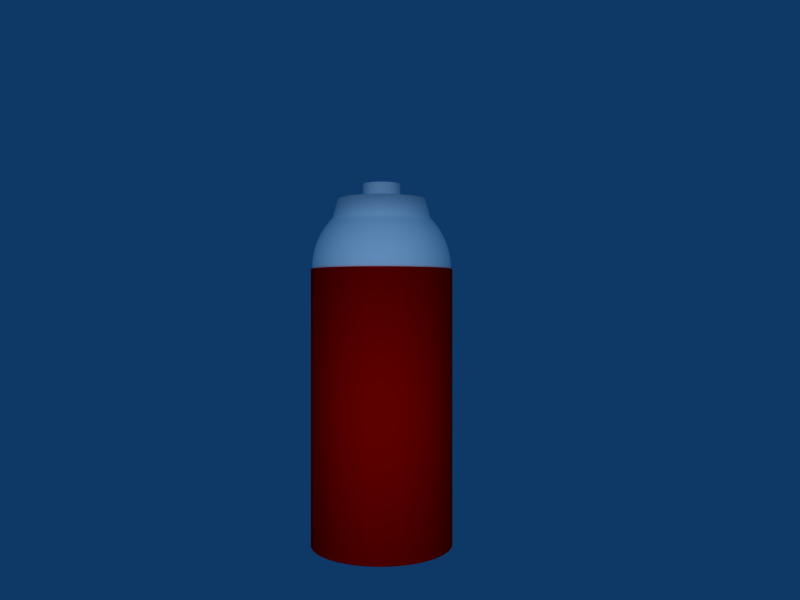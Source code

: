 # Source: spraycan.blend  (saved by Blender 2.42.0; exported with 4.5.12 LTS)
import bpy
from mathutils import Matrix  # noqa: F401  (used for matrix-valued properties, if any)

bpy.ops.wm.read_factory_settings(use_empty=True)
scene = bpy.context.scene
scene.name = 'Scene'

# ---- collections
col_collection_1 = bpy.data.collections.new('Collection 1'); scene.collection.children.link(col_collection_1)

# ---- materials (node trees are filled in below, after node groups)
mat_material_001 = bpy.data.materials.new('Material.001')
mat_material_001.alpha_threshold = 0.0
mat_material_001.preview_render_type = 'FLAT'
mat_material_001.diffuse_color = (1.0, 1.0, 1.0, 1.0)
mat_material_001.roughness = 0.5
mat_material_001.line_color = (0.0, 0.0, 0.0, 1.0)
mat_material_002 = bpy.data.materials.new('Material.002')
mat_material_002.alpha_threshold = 0.0
mat_material_002.preview_render_type = 'FLAT'
mat_material_002.diffuse_color = (1.0, 1.0, 1.0, 1.0)
mat_material_002.roughness = 0.5
mat_material_002.specular_intensity = 0.7889
mat_material_002.line_color = (0.0, 0.0, 0.0, 1.0)
mat_material_003 = bpy.data.materials.new('Material.003')
mat_material_003.alpha_threshold = 0.0
mat_material_003.preview_render_type = 'FLAT'
mat_material_003.diffuse_color = (0.9958, 0.0, 0.0, 1.0)
mat_material_003.roughness = 0.5
mat_material_003.line_color = (0.0, 0.0, 0.0, 1.0)

# ---- material node trees

# ---- world
world_world = bpy.data.worlds.new('World'); scene.world = world_world
world_world.color = (0.05656, 0.2208, 0.4)
world_world.use_sun_shadow = False
world_world.sun_shadow_jitter_overblur = 0.0
world_world.cycles.sampling_method = 'MANUAL'
world_world.cycles.sample_map_resolution = 256

# ---- cameras
cam_camera = bpy.data.cameras.new('Camera')
cam_camera.passepartout_alpha = 0.2
cam_camera.clip_end = 100.0
cam_camera.lens = 35.0
cam_camera.ortho_scale = 7.314
cam_camera.show_passepartout = False
cam_camera.show_safe_areas = True
cam_camera.dof.focus_distance = 0.0
cam_camera.dof.aperture_fstop = 128.0

# ---- lights
light_lamp = bpy.data.lights.new('Lamp', 'SUN')
light_lamp.transmission_factor = 0.0
light_lamp.angle = 1.571
light_lamp.energy = 1.0
light_lamp.shadow_buffer_clip_start = 0.5
light_lamp.shadow_soft_size = 1.0
light_lamp.shadow_cascade_max_distance = 1000.0
light_lamp.cycles.use_multiple_importance_sampling = False

# ---- meshes
me_cylinder_001 = bpy.data.meshes.new('Cylinder.001')
me_cylinder_001.from_pydata([(0.1882, 0.1882, -0.2661), (0.2213, 0.1479, -0.2661), (0.2459, 0.1018, -0.2661), (0.261, 0.05192, -0.2661), (0.2661, -4.133e-07, -0.2661), (0.261, -0.05192, -0.2661), (0.2459, -0.1018, -0.2661), (0.2213, -0.1479, -0.2661), (0.1882, -0.1882, -0.2661), (0.1479, -0.2213, -0.2661), (0.1018, -0.2459, -0.2661), (0.05192, -0.261, -0.2661), (-4.592e-07, -0.2661, -0.2661), (-0.05192, -0.261, -0.2661), (-0.1018, -0.2459, -0.2661), (-0.1479, -0.2213, -0.2661), (-0.1882, -0.1882, -0.2661), (-0.2213, -0.1479, -0.2661), (-0.2459, -0.1018, -0.2661), (-0.261, -0.05192, -0.2661), (-0.2661, -1.764e-07, -0.2661), (-0.261, 0.05192, -0.2661), (-0.2459, 0.1018, -0.2661), (-0.2213, 0.1479, -0.2661), (-0.1882, 0.1882, -0.2661), (-0.1479, 0.2213, -0.2661), (-0.1018, 0.2459, -0.2661), (-0.05192, 0.261, -0.2661), (5.479e-08, 0.2661, -0.2661), (0.05192, 0.261, -0.2661), (0.1018, 0.2459, -0.2661), (0.1479, 0.2213, -0.2661), (0.1882, 0.1882, 0.2661), (0.2213, 0.1479, 0.2661), (0.2459, 0.1018, 0.2661), (0.261, 0.05192, 0.2661), (0.2661, -1.031e-06, 0.2661), (0.261, -0.05192, 0.2661), (0.2459, -0.1018, 0.2661), (0.2213, -0.1479, 0.2661), (0.1882, -0.1882, 0.2661), (0.1479, -0.2213, 0.2661), (0.1018, -0.2459, 0.2661), (0.05192, -0.261, 0.2661), (-1.25e-07, -0.2661, 0.2661), (-0.05192, -0.261, 0.2661), (-0.1018, -0.2459, 0.2661), (-0.1479, -0.2213, 0.2661), (-0.1882, -0.1882, 0.2661), (-0.2213, -0.1479, 0.2661), (-0.2459, -0.1018, 0.2661), (-0.261, -0.05192, 0.2661), (-0.2661, -1.526e-06, 0.2661), (-0.261, 0.05192, 0.2661), (-0.2459, 0.1018, 0.2661), (-0.2213, 0.1479, 0.2661), (-0.1882, 0.1882, 0.2661), (-0.1479, 0.2213, 0.2661), (-0.1019, 0.2459, 0.2661), (-0.05192, 0.261, 0.2661), (-2.31e-06, 0.2661, 0.2661), (0.05192, 0.261, 0.2661), (0.1018, 0.2459, 0.2661), (0.1479, 0.2213, 0.2661), (-3.725e-07, -4.334e-07, -0.2661), (-3.725e-07, -4.334e-07, 0.2661)], [], [(64, 0, 1), (65, 33, 32), (64, 1, 2), (65, 34, 33), (64, 2, 3), (65, 35, 34), (64, 3, 4), (65, 36, 35), (64, 4, 5), (65, 37, 36), (64, 5, 6), (65, 38, 37), (64, 6, 7), (65, 39, 38), (64, 7, 8), (65, 40, 39), (64, 8, 9), (65, 41, 40), (64, 9, 10), (65, 42, 41), (64, 10, 11), (65, 43, 42), (64, 11, 12), (65, 44, 43), (64, 12, 13), (65, 45, 44), (64, 13, 14), (65, 46, 45), (64, 14, 15), (65, 47, 46), (64, 15, 16), (65, 48, 47), (64, 16, 17), (65, 49, 48), (64, 17, 18), (65, 50, 49), (64, 18, 19), (65, 51, 50), (64, 19, 20), (65, 52, 51), (64, 20, 21), (65, 53, 52), (64, 21, 22), (65, 54, 53), (64, 22, 23), (65, 55, 54), (64, 23, 24), (65, 56, 55), (64, 24, 25), (65, 57, 56), (64, 25, 26), (65, 58, 57), (64, 26, 27), (65, 59, 58), (64, 27, 28), (65, 60, 59), (64, 28, 29), (65, 61, 60), (64, 29, 30), (65, 62, 61), (64, 30, 31), (65, 63, 62), (31, 0, 64), (65, 32, 63), (0, 32, 33, 1), (1, 33, 34, 2), (2, 34, 35, 3), (3, 35, 36, 4), (4, 36, 37, 5), (5, 37, 38, 6), (6, 38, 39, 7), (7, 39, 40, 8), (8, 40, 41, 9), (9, 41, 42, 10), (10, 42, 43, 11), (11, 43, 44, 12), (12, 44, 45, 13), (13, 45, 46, 14), (14, 46, 47, 15), (15, 47, 48, 16), (16, 48, 49, 17), (17, 49, 50, 18), (18, 50, 51, 19), (19, 51, 52, 20), (20, 52, 53, 21), (21, 53, 54, 22), (22, 54, 55, 23), (23, 55, 56, 24), (24, 56, 57, 25), (25, 57, 58, 26), (26, 58, 59, 27), (27, 59, 60, 28), (28, 60, 61, 29), (29, 61, 62, 30), (30, 62, 63, 31), (32, 0, 31, 63)])
me_cylinder_001.polygons.foreach_set('use_smooth', [True] * 96)
me_cylinder_001.materials.append(mat_material_001)
me_cylinder_001.use_remesh_preserve_volume = False
me_cylinder_001.use_remesh_preserve_attributes = False
me_cylinder_001.use_mirror_vertex_groups = False
me_cylinder_001.update()
me_sphere = bpy.data.meshes.new('Sphere')
me_sphere.from_pydata([(3.872e-10, -3.879e-08, 0.839), (0.0944, 0.01878, -0.9773), (0.1879, 0.03738, -0.9631), (0.2796, 0.05561, -0.9397), (0.3686, 0.07331, -0.9073), (0.454, 0.09031, -0.8661), (0.5351, 0.1064, -0.8165), (0.611, 0.1215, -0.7591), (0.681, 0.1355, -0.6944), (0.7445, 0.1481, -0.623), (0.8008, 0.1593, -0.5456), (0.8494, 0.169, -0.4629), (0.8898, 0.177, -0.3758), (0.9217, 0.1833, -0.2851), (0.9446, 0.1879, -0.1916), (0.9585, 0.1907, -0.09625), (0.9631, 0.1916, -1.116e-07), (0.9585, 0.1907, 0.09625), (0.9446, 0.1879, 0.1916), (0.9217, 0.1833, 0.2851), (0.8898, 0.177, 0.3758), (0.8494, 0.169, 0.4629), (0.8008, 0.1593, 0.5456), (0.7445, 0.1481, 0.623), (0.681, 0.1355, 0.6944), (0.611, 0.1215, 0.9636), (0.5351, 0.1064, 0.9315), (0.454, 0.09031, 0.9038), (0.3686, 0.07331, 0.8808), (0.2796, 0.05561, 0.8626), (0.1879, 0.03738, 0.8496), (0.0944, 0.01878, 0.8417), (0.08893, 0.03683, 0.8417), (0.177, 0.07331, 0.8496), (0.2634, 0.1091, 0.8626), (0.3472, 0.1438, 0.8808), (0.4277, 0.1772, 0.9038), (0.504, 0.2088, 0.9315), (0.5756, 0.2384, 0.9636), (0.6415, 0.2657, 0.6944), (0.7013, 0.2905, 0.623), (0.7544, 0.3125, 0.5456), (0.8001, 0.3314, 0.4629), (0.8382, 0.3472, 0.3758), (0.8682, 0.3596, 0.2851), (0.8898, 0.3686, 0.1916), (0.9029, 0.374, 0.09625), (0.9073, 0.3758, -1.04e-07), (0.9029, 0.374, -0.09625), (0.8898, 0.3686, -0.1916), (0.8682, 0.3596, -0.2851), (0.8382, 0.3472, -0.3758), (0.8001, 0.3314, -0.4629), (0.7544, 0.3125, -0.5456), (0.7013, 0.2905, -0.623), (0.6415, 0.2657, -0.6944), (0.5756, 0.2384, -0.7591), (0.504, 0.2088, -0.8165), (0.4277, 0.1772, -0.8661), (0.3472, 0.1438, -0.9073), (0.2634, 0.1091, -0.9397), (0.177, 0.07331, -0.9631), (0.08893, 0.03683, -0.9773), (0.08003, 0.05348, -0.9773), (0.1593, 0.1064, -0.9631), (0.237, 0.1584, -0.9397), (0.3125, 0.2088, -0.9073), (0.3849, 0.2572, -0.8661), (0.4536, 0.3031, -0.8165), (0.518, 0.3461, -0.7591), (0.5774, 0.3858, -0.6944), (0.6312, 0.4217, -0.623), (0.6789, 0.4536, -0.5456), (0.7201, 0.4812, -0.4629), (0.7544, 0.504, -0.3758), (0.7814, 0.5221, -0.2851), (0.8008, 0.5351, -0.1916), (0.8126, 0.5429, -0.09625), (0.8165, 0.5456, -9.704e-08), (0.8126, 0.5429, 0.09625), (0.8008, 0.5351, 0.1916), (0.7814, 0.5221, 0.2851), (0.7544, 0.504, 0.3758), (0.7201, 0.4812, 0.4629), (0.6789, 0.4536, 0.5456), (0.6312, 0.4217, 0.623), (0.5774, 0.3858, 0.6944), (0.518, 0.3461, 0.9636), (0.4536, 0.3031, 0.9315), (0.3849, 0.2572, 0.9038), (0.3125, 0.2088, 0.8808), (0.237, 0.1584, 0.8626), (0.1593, 0.1064, 0.8496), (0.08003, 0.05348, 0.8417), (0.06806, 0.06806, 0.8417), (0.1355, 0.1355, 0.8496), (0.2016, 0.2016, 0.8626), (0.2657, 0.2657, 0.8808), (0.3273, 0.3273, 0.9038), (0.3858, 0.3858, 0.9315), (0.4405, 0.4405, 0.9636), (0.491, 0.491, 0.6944), (0.5368, 0.5368, 0.623), (0.5774, 0.5774, 0.5456), (0.6124, 0.6124, 0.4629), (0.6415, 0.6415, 0.3758), (0.6645, 0.6645, 0.2851), (0.681, 0.681, 0.1916), (0.691, 0.691, 0.09625), (0.6944, 0.6944, -9.09e-08), (0.691, 0.691, -0.09625), (0.681, 0.681, -0.1916), (0.6645, 0.6645, -0.2851), (0.6415, 0.6415, -0.3758), (0.6124, 0.6124, -0.4629), (0.5774, 0.5774, -0.5456), (0.5368, 0.5368, -0.623), (0.491, 0.491, -0.6944), (0.4405, 0.4405, -0.7591), (0.3858, 0.3858, -0.8165), (0.3273, 0.3273, -0.8661), (0.2657, 0.2657, -0.9073), (0.2016, 0.2016, -0.9397), (0.1355, 0.1355, -0.9631), (0.06806, 0.06806, -0.9773), (-5.57e-07, -5.151e-07, -0.982), (0.05348, 0.08003, -0.9773), (0.1064, 0.1593, -0.9631), (0.1584, 0.237, -0.9397), (0.2088, 0.3125, -0.9073), (0.2572, 0.3849, -0.8661), (0.3031, 0.4536, -0.8165), (0.3461, 0.518, -0.7591), (0.3858, 0.5774, -0.6944), (0.4217, 0.6312, -0.623), (0.4536, 0.6789, -0.5456), (0.4812, 0.7201, -0.4629), (0.504, 0.7544, -0.3758), (0.5221, 0.7814, -0.2851), (0.5351, 0.8008, -0.1916), (0.5429, 0.8126, -0.09625), (0.5456, 0.8165, -8.586e-08), (0.5429, 0.8126, 0.09625), (0.5351, 0.8008, 0.1916), (0.5221, 0.7814, 0.2851), (0.504, 0.7544, 0.3758), (0.4812, 0.7201, 0.4629), (0.4536, 0.6789, 0.5456), (0.4217, 0.6312, 0.623), (0.3858, 0.5774, 0.6944), (0.3461, 0.518, 0.9636), (0.3031, 0.4536, 0.9315), (0.2572, 0.3849, 0.9038), (0.2088, 0.3125, 0.8808), (0.1584, 0.237, 0.8626), (0.1064, 0.1593, 0.8496), (0.05348, 0.08003, 0.8417), (0.03683, 0.08893, 0.8417), (0.07331, 0.177, 0.8496), (0.1091, 0.2634, 0.8626), (0.1438, 0.3472, 0.8808), (0.1772, 0.4277, 0.9038), (0.2088, 0.504, 0.9315), (0.2384, 0.5756, 0.9636), (0.2657, 0.6415, 0.6944), (0.2905, 0.7013, 0.623), (0.3125, 0.7544, 0.5456), (0.3314, 0.8001, 0.4629), (0.3472, 0.8382, 0.3758), (0.3596, 0.8682, 0.2851), (0.3686, 0.8898, 0.1916), (0.374, 0.9029, 0.09625), (0.3758, 0.9073, -8.211e-08), (0.374, 0.9029, -0.09625), (0.3686, 0.8898, -0.1916), (0.3596, 0.8682, -0.2851), (0.3472, 0.8382, -0.3758), (0.3314, 0.8001, -0.4629), (0.3125, 0.7544, -0.5456), (0.2905, 0.7013, -0.623), (0.2657, 0.6415, -0.6944), (0.2384, 0.5756, -0.7591), (0.2088, 0.504, -0.8165), (0.1772, 0.4277, -0.8661), (0.1438, 0.3472, -0.9073), (0.1091, 0.2634, -0.9397), (0.07331, 0.177, -0.9631), (0.03683, 0.08893, -0.9773), (0.01878, 0.0944, -0.9773), (0.03738, 0.1879, -0.9631), (0.05561, 0.2796, -0.9397), (0.07331, 0.3686, -0.9073), (0.09031, 0.454, -0.8661), (0.1064, 0.5351, -0.8165), (0.1215, 0.611, -0.7591), (0.1355, 0.681, -0.6944), (0.1481, 0.7445, -0.623), (0.1593, 0.8008, -0.5456), (0.169, 0.8494, -0.4629), (0.177, 0.8898, -0.3758), (0.1833, 0.9217, -0.2851), (0.1879, 0.9446, -0.1916), (0.1907, 0.9585, -0.09625), (0.1916, 0.9631, -7.98e-08), (0.1907, 0.9585, 0.09625), (0.1879, 0.9446, 0.1916), (0.1833, 0.9217, 0.2851), (0.177, 0.8898, 0.3758), (0.169, 0.8494, 0.4629), (0.1593, 0.8008, 0.5456), (0.1481, 0.7445, 0.623), (0.1355, 0.681, 0.6944), (0.1215, 0.611, 0.9636), (0.1064, 0.5351, 0.9315), (0.09031, 0.454, 0.9038), (0.07331, 0.3686, 0.8808), (0.05561, 0.2796, 0.8626), (0.03738, 0.1879, 0.8496), (0.01878, 0.0944, 0.8417), (-7.398e-09, 0.09625, 0.8417), (-2.057e-08, 0.1916, 0.8496), (-1.791e-09, 0.2851, 0.8626), (-2.432e-08, 0.3758, 0.8808), (-1.14e-08, 0.4629, 0.9038), (-3.704e-08, 0.5456, 0.9315), (-4.156e-08, 0.623, 0.9636), (-5.543e-08, 0.6944, 0.6944), (-7.51e-08, 0.7591, 0.623), (6.615e-09, 0.8165, 0.5456), (-5.544e-08, 0.8661, 0.4629), (-8.624e-08, 0.9073, 0.3758), (-8.446e-08, 0.9397, 0.2851), (-4.457e-08, 0.9631, 0.1916), (-1.343e-09, 0.9773, 0.09625), (-2.57e-08, 0.982, -7.903e-08), (-1.343e-09, 0.9773, -0.09625), (-9.056e-08, 0.9631, -0.1916), (-5.02e-08, 0.9397, -0.2851), (-5.198e-08, 0.9073, -0.3758), (-4.696e-08, 0.8661, -0.4629), (-8.536e-08, 0.8165, -0.5456), (-1.041e-07, 0.7591, -0.623), (-5.019e-08, 0.6944, -0.6944), (-4.056e-08, 0.623, -0.7591), (-3.897e-08, 0.5456, -0.8165), (-2.915e-08, 0.4629, -0.8661), (-3.93e-08, 0.3758, -0.9073), (-1.823e-08, 0.2851, -0.9397), (-8.385e-09, 0.1916, -0.9631), (-1.002e-09, 0.09625, -0.9773), (-0.01878, 0.0944, -0.9773), (-0.03738, 0.1879, -0.9631), (-0.05561, 0.2796, -0.9397), (-0.07331, 0.3686, -0.9073), (-0.09031, 0.454, -0.8661), (-0.1064, 0.5351, -0.8165), (-0.1215, 0.611, -0.7591), (-0.1355, 0.681, -0.6944), (-0.1481, 0.7445, -0.623), (-0.1593, 0.8008, -0.5456), (-0.169, 0.8494, -0.4629), (-0.177, 0.8898, -0.3758), (-0.1833, 0.9217, -0.2851), (-0.1879, 0.9446, -0.1916), (-0.1907, 0.9585, -0.09625), (-0.1916, 0.9631, -7.98e-08), (-0.1907, 0.9585, 0.09625), (-0.1879, 0.9446, 0.1916), (-0.1833, 0.9217, 0.2851), (-0.177, 0.8898, 0.3758), (-0.169, 0.8494, 0.4629), (-0.1593, 0.8008, 0.5456), (-0.1481, 0.7445, 0.623), (-0.1355, 0.681, 0.6944), (-0.1215, 0.611, 0.9636), (-0.1064, 0.5351, 0.9315), (-0.09031, 0.454, 0.9038), (-0.07331, 0.3686, 0.8808), (-0.05561, 0.2796, 0.8626), (-0.03738, 0.1879, 0.8496), (-0.01878, 0.0944, 0.8417), (-0.03683, 0.08893, 0.8417), (-0.07331, 0.177, 0.8496), (-0.1091, 0.2634, 0.8626), (-0.1438, 0.3472, 0.8808), (-0.1772, 0.4277, 0.9038), (-0.2088, 0.504, 0.9315), (-0.2384, 0.5756, 0.9636), (-0.2657, 0.6415, 0.6944), (-0.2905, 0.7013, 0.623), (-0.3125, 0.7544, 0.5456), (-0.3314, 0.8001, 0.4629), (-0.3472, 0.8382, 0.3758), (-0.3596, 0.8682, 0.2851), (-0.3686, 0.8898, 0.1916), (-0.374, 0.9029, 0.09625), (-0.3758, 0.9073, -8.211e-08), (-0.374, 0.9029, -0.09625), (-0.3686, 0.8898, -0.1916), (-0.3596, 0.8682, -0.2851), (-0.3472, 0.8382, -0.3758), (-0.3314, 0.8001, -0.4629), (-0.3125, 0.7544, -0.5456), (-0.2905, 0.7013, -0.623), (-0.2657, 0.6415, -0.6944), (-0.2384, 0.5756, -0.7591), (-0.2088, 0.504, -0.8165), (-0.1772, 0.4277, -0.8661), (-0.1438, 0.3472, -0.9073), (-0.1091, 0.2634, -0.9397), (-0.07331, 0.177, -0.9631), (-0.03683, 0.08893, -0.9773), (-0.05348, 0.08003, -0.9773), (-0.1064, 0.1593, -0.9631), (-0.1584, 0.237, -0.9397), (-0.2088, 0.3125, -0.9073), (-0.2572, 0.3849, -0.8661), (-0.3031, 0.4536, -0.8165), (-0.3461, 0.518, -0.7591), (-0.3858, 0.5774, -0.6944), (-0.4217, 0.6312, -0.623), (-0.4536, 0.6789, -0.5456), (-0.4812, 0.7201, -0.4629), (-0.504, 0.7544, -0.3758), (-0.5221, 0.7814, -0.2851), (-0.5351, 0.8008, -0.1916), (-0.5429, 0.8126, -0.09625), (-0.5456, 0.8165, -8.586e-08), (-0.5429, 0.8126, 0.09625), (-0.5351, 0.8008, 0.1916), (-0.5221, 0.7814, 0.2851), (-0.504, 0.7544, 0.3758), (-0.4812, 0.7201, 0.4629), (-0.4536, 0.6789, 0.5456), (-0.4217, 0.6312, 0.623), (-0.3858, 0.5774, 0.6944), (-0.3461, 0.518, 0.9636), (-0.3031, 0.4536, 0.9315), (-0.2572, 0.3849, 0.9038), (-0.2088, 0.3125, 0.8808), (-0.1584, 0.237, 0.8626), (-0.1064, 0.1593, 0.8496), (-0.05348, 0.08003, 0.8417), (-0.06806, 0.06806, 0.8417), (-0.1355, 0.1355, 0.8496), (-0.2016, 0.2016, 0.8626), (-0.2657, 0.2657, 0.8808), (-0.3273, 0.3273, 0.9038), (-0.3858, 0.3858, 0.9315), (-0.4405, 0.4405, 0.9636), (-0.491, 0.491, 0.6944), (-0.5368, 0.5368, 0.623), (-0.5774, 0.5774, 0.5456), (-0.6124, 0.6124, 0.4629), (-0.6415, 0.6415, 0.3758), (-0.6645, 0.6645, 0.2851), (-0.681, 0.681, 0.1916), (-0.691, 0.691, 0.09625), (-0.6944, 0.6944, -9.09e-08), (-0.691, 0.691, -0.09625), (-0.681, 0.681, -0.1916), (-0.6645, 0.6645, -0.2851), (-0.6415, 0.6415, -0.3758), (-0.6124, 0.6124, -0.4629), (-0.5774, 0.5774, -0.5456), (-0.5368, 0.5368, -0.623), (-0.491, 0.491, -0.6944), (-0.4405, 0.4405, -0.7591), (-0.3858, 0.3858, -0.8165), (-0.3273, 0.3273, -0.8661), (-0.2657, 0.2657, -0.9073), (-0.2016, 0.2016, -0.9397), (-0.1355, 0.1355, -0.9631), (-0.06806, 0.06806, -0.9773), (-0.08003, 0.05348, -0.9773), (-0.1593, 0.1064, -0.9631), (-0.237, 0.1584, -0.9397), (-0.3125, 0.2088, -0.9073), (-0.3849, 0.2572, -0.8661), (-0.4536, 0.3031, -0.8165), (-0.518, 0.3461, -0.7591), (-0.5774, 0.3858, -0.6944), (-0.6312, 0.4217, -0.623), (-0.6789, 0.4536, -0.5456), (-0.7201, 0.4812, -0.4629), (-0.7544, 0.504, -0.3758), (-0.7814, 0.5221, -0.2851), (-0.8008, 0.5351, -0.1916), (-0.8126, 0.5429, -0.09625), (-0.8165, 0.5456, -9.704e-08), (-0.8126, 0.5429, 0.09625), (-0.8008, 0.5351, 0.1916), (-0.7814, 0.5221, 0.2851), (-0.7544, 0.504, 0.3758), (-0.7201, 0.4812, 0.4629), (-0.6789, 0.4536, 0.5456), (-0.6312, 0.4217, 0.623), (-0.5774, 0.3858, 0.6944), (-0.518, 0.3461, 0.9636), (-0.4536, 0.3031, 0.9315), (-0.3849, 0.2572, 0.9038), (-0.3125, 0.2088, 0.8808), (-0.237, 0.1584, 0.8626), (-0.1593, 0.1064, 0.8496), (-0.08003, 0.05348, 0.8417), (-0.08893, 0.03683, 0.8417), (-0.177, 0.07331, 0.8496), (-0.2634, 0.1091, 0.8626), (-0.3472, 0.1438, 0.8808), (-0.4277, 0.1772, 0.9038), (-0.504, 0.2088, 0.9315), (-0.5756, 0.2384, 0.9636), (-0.6415, 0.2657, 0.6944), (-0.7013, 0.2905, 0.623), (-0.7544, 0.3125, 0.5456), (-0.8001, 0.3314, 0.4629), (-0.8382, 0.3472, 0.3758), (-0.8682, 0.3596, 0.2851), (-0.8898, 0.3686, 0.1916), (-0.9029, 0.374, 0.09625), (-0.9073, 0.3758, -1.04e-07), (-0.9029, 0.374, -0.09625), (-0.8898, 0.3686, -0.1916), (-0.8682, 0.3596, -0.2851), (-0.8382, 0.3472, -0.3758), (-0.8001, 0.3314, -0.4629), (-0.7544, 0.3125, -0.5456), (-0.7013, 0.2905, -0.623), (-0.6415, 0.2657, -0.6944), (-0.5756, 0.2384, -0.7591), (-0.504, 0.2088, -0.8165), (-0.4277, 0.1772, -0.8661), (-0.3472, 0.1438, -0.9073), (-0.2634, 0.1091, -0.9397), (-0.177, 0.07331, -0.9631), (-0.08893, 0.03683, -0.9773), (-0.0944, 0.01878, -0.9773), (-0.1879, 0.03738, -0.9631), (-0.2796, 0.05561, -0.9397), (-0.3686, 0.07331, -0.9073), (-0.454, 0.09031, -0.8661), (-0.5351, 0.1064, -0.8165), (-0.611, 0.1215, -0.7591), (-0.681, 0.1355, -0.6944), (-0.7445, 0.1481, -0.623), (-0.8008, 0.1593, -0.5456), (-0.8494, 0.169, -0.4629), (-0.8898, 0.177, -0.3758), (-0.9217, 0.1833, -0.2851), (-0.9446, 0.1879, -0.1916), (-0.9585, 0.1907, -0.09625), (-0.9631, 0.1916, -1.116e-07), (-0.9585, 0.1907, 0.09625), (-0.9446, 0.1879, 0.1916), (-0.9217, 0.1833, 0.2851), (-0.8898, 0.177, 0.3758), (-0.8494, 0.169, 0.4629), (-0.8008, 0.1593, 0.5456), (-0.7445, 0.1481, 0.623), (-0.681, 0.1355, 0.6944), (-0.611, 0.1215, 0.9636), (-0.5351, 0.1064, 0.9315), (-0.454, 0.09031, 0.9038), (-0.3686, 0.07331, 0.8808), (-0.2796, 0.05561, 0.8626), (-0.1879, 0.03738, 0.8496), (-0.0944, 0.01878, 0.8417), (-0.09625, -4.928e-08, 0.8417), (-0.1916, -6.044e-08, 0.8496), (-0.2851, -5.146e-08, 0.8626), (-0.3758, -7.917e-08, 0.8808), (-0.4629, -6.455e-08, 0.9038), (-0.5456, -1.141e-07, 0.9315), (-0.623, -1.175e-07, 0.9636), (-0.6944, -7.719e-08, 0.6944), (-0.7591, -1.37e-07, 0.623), (-0.8165, -5.206e-08, 0.5456), (-0.8661, -9.635e-08, 0.4629), (-0.9073, -1.552e-07, 0.3758), (-0.9397, -1.497e-07, 0.2851), (-0.9631, -4.851e-08, 0.1916), (-0.9773, -8.453e-08, 0.09625), (-0.982, -9.056e-08, -1.196e-07), (-0.9773, -7.658e-08, -0.09625), (-0.9631, -1.475e-07, -0.1916), (-0.9397, -4.589e-08, -0.2851), (-0.9073, -4.392e-08, -0.3758), (-0.8661, -8.978e-08, -0.4629), (-0.8165, -8.758e-08, -0.5456), (-0.7591, -1.605e-07, -0.623), (-0.6944, -6.911e-08, -0.6944), (-0.623, -5.681e-08, -0.7591), (-0.5456, -5.285e-08, -0.8165), (-0.4629, -5.108e-09, -0.8661), (-0.3758, -2.351e-08, -0.9073), (-0.2851, 1.749e-08, -0.9397), (-0.1916, 2.692e-08, -0.9631), (-0.09625, 3.419e-08, -0.9773), (-0.0944, -0.01878, -0.9773), (-0.1879, -0.03738, -0.9631), (-0.2796, -0.05561, -0.9397), (-0.3686, -0.07331, -0.9073), (-0.454, -0.09031, -0.8661), (-0.5351, -0.1064, -0.8165), (-0.611, -0.1215, -0.7591), (-0.681, -0.1355, -0.6944), (-0.7445, -0.1481, -0.623), (-0.8008, -0.1593, -0.5456), (-0.8494, -0.169, -0.4629), (-0.8898, -0.177, -0.3758), (-0.9217, -0.1833, -0.2851), (-0.9446, -0.1879, -0.1916), (-0.9585, -0.1907, -0.09625), (-0.9631, -0.1916, -1.275e-07), (-0.9585, -0.1907, 0.09625), (-0.9446, -0.1879, 0.1916), (-0.9217, -0.1833, 0.2851), (-0.8898, -0.177, 0.3758), (-0.8494, -0.169, 0.4629), (-0.8008, -0.1593, 0.5456), (-0.7445, -0.1481, 0.623), (-0.681, -0.1355, 0.6944), (-0.611, -0.1215, 0.9636), (-0.5351, -0.1064, 0.9315), (-0.454, -0.09031, 0.9038), (-0.3686, -0.07331, 0.8808), (-0.2796, -0.05561, 0.8626), (-0.1879, -0.03738, 0.8496), (-0.0944, -0.01878, 0.8417), (-0.08893, -0.03683, 0.8417), (-0.177, -0.07331, 0.8496), (-0.2634, -0.1091, 0.8626), (-0.3472, -0.1438, 0.8808), (-0.4277, -0.1772, 0.9038), (-0.504, -0.2088, 0.9315), (-0.5756, -0.2384, 0.9636), (-0.6415, -0.2657, 0.6944), (-0.7013, -0.2905, 0.623), (-0.7544, -0.3125, 0.5456), (-0.8001, -0.3314, 0.4629), (-0.8382, -0.3472, 0.3758), (-0.8682, -0.3596, 0.2851), (-0.8898, -0.3686, 0.1916), (-0.9029, -0.374, 0.09625), (-0.9073, -0.3758, -1.351e-07), (-0.9029, -0.374, -0.09625), (-0.8898, -0.3686, -0.1916), (-0.8682, -0.3596, -0.2851), (-0.8382, -0.3472, -0.3758), (-0.8001, -0.3314, -0.4629), (-0.7544, -0.3125, -0.5456), (-0.7013, -0.2905, -0.623), (-0.6415, -0.2657, -0.6944), (-0.5756, -0.2384, -0.7591), (-0.504, -0.2088, -0.8165), (-0.4277, -0.1772, -0.8661), (-0.3472, -0.1438, -0.9073), (-0.2634, -0.1091, -0.9397), (-0.177, -0.07331, -0.9631), (-0.08893, -0.03683, -0.9773), (-0.08003, -0.05348, -0.9773), (-0.1593, -0.1064, -0.9631), (-0.237, -0.1584, -0.9397), (-0.3125, -0.2088, -0.9073), (-0.3849, -0.2572, -0.8661), (-0.4536, -0.3031, -0.8165), (-0.518, -0.3461, -0.7591), (-0.5774, -0.3858, -0.6944), (-0.6312, -0.4217, -0.623), (-0.6789, -0.4536, -0.5456), (-0.7201, -0.4812, -0.4629), (-0.7544, -0.504, -0.3758), (-0.7814, -0.5221, -0.2851), (-0.8008, -0.5351, -0.1916), (-0.8126, -0.5429, -0.09625), (-0.8165, -0.5456, -1.421e-07), (-0.8126, -0.5429, 0.09625), (-0.8008, -0.5351, 0.1916), (-0.7814, -0.5221, 0.2851), (-0.7544, -0.504, 0.3758), (-0.7201, -0.4812, 0.4629), (-0.6789, -0.4536, 0.5456), (-0.6312, -0.4217, 0.623), (-0.5774, -0.3858, 0.6944), (-0.518, -0.3461, 0.9636), (-0.4536, -0.3031, 0.9315), (-0.3849, -0.2572, 0.9038), (-0.3125, -0.2088, 0.8808), (-0.237, -0.1584, 0.8626), (-0.1593, -0.1064, 0.8496), (-0.08003, -0.05348, 0.8417), (-0.06806, -0.06806, 0.8417), (-0.1355, -0.1355, 0.8496), (-0.2016, -0.2016, 0.8626), (-0.2657, -0.2657, 0.8808), (-0.3273, -0.3273, 0.9038), (-0.3858, -0.3858, 0.9315), (-0.4405, -0.4405, 0.9636), (-0.491, -0.491, 0.6944), (-0.5368, -0.5368, 0.623), (-0.5774, -0.5774, 0.5456), (-0.6124, -0.6124, 0.4629), (-0.6415, -0.6415, 0.3758), (-0.6645, -0.6645, 0.2851), (-0.681, -0.681, 0.1916), (-0.691, -0.691, 0.09625), (-0.6944, -0.6944, -1.482e-07), (-0.691, -0.691, -0.09625), (-0.681, -0.681, -0.1916), (-0.6645, -0.6645, -0.2851), (-0.6415, -0.6415, -0.3758), (-0.6124, -0.6124, -0.4629), (-0.5774, -0.5774, -0.5456), (-0.5368, -0.5368, -0.623), (-0.491, -0.491, -0.6944), (-0.4405, -0.4405, -0.7591), (-0.3858, -0.3858, -0.8165), (-0.3273, -0.3273, -0.8661), (-0.2657, -0.2657, -0.9073), (-0.2016, -0.2016, -0.9397), (-0.1355, -0.1355, -0.9631), (-0.06806, -0.06806, -0.9773), (-0.05348, -0.08003, -0.9773), (-0.1064, -0.1593, -0.9631), (-0.1584, -0.237, -0.9397), (-0.2088, -0.3125, -0.9073), (-0.2572, -0.3849, -0.8661), (-0.3031, -0.4536, -0.8165), (-0.3461, -0.518, -0.7591), (-0.3858, -0.5774, -0.6944), (-0.4217, -0.6312, -0.623), (-0.4536, -0.6789, -0.5456), (-0.4812, -0.7201, -0.4629), (-0.504, -0.7544, -0.3758), (-0.5221, -0.7814, -0.2851), (-0.5351, -0.8008, -0.1916), (-0.5429, -0.8126, -0.09625), (-0.5456, -0.8165, -1.532e-07), (-0.5429, -0.8126, 0.09625), (-0.5351, -0.8008, 0.1916), (-0.5221, -0.7814, 0.2851), (-0.504, -0.7544, 0.3758), (-0.4812, -0.7201, 0.4629), (-0.4536, -0.6789, 0.5456), (-0.4217, -0.6312, 0.623), (-0.3858, -0.5774, 0.6944), (-0.3461, -0.518, 0.9636), (-0.3031, -0.4536, 0.9315), (-0.2572, -0.3849, 0.9038), (-0.2088, -0.3125, 0.8808), (-0.1584, -0.237, 0.8626), (-0.1064, -0.1593, 0.8496), (-0.05348, -0.08003, 0.8417), (-0.03683, -0.08893, 0.8417), (-0.07331, -0.177, 0.8496), (-0.1091, -0.2634, 0.8626), (-0.1438, -0.3472, 0.8808), (-0.1772, -0.4277, 0.9038), (-0.2088, -0.504, 0.9315), (-0.2384, -0.5756, 0.9636), (-0.2657, -0.6415, 0.6944), (-0.2905, -0.7013, 0.623), (-0.3125, -0.7544, 0.5456), (-0.3314, -0.8001, 0.4629), (-0.3472, -0.8382, 0.3758), (-0.3596, -0.8682, 0.2851), (-0.3686, -0.8898, 0.1916), (-0.374, -0.9029, 0.09625), (-0.3758, -0.9073, -1.57e-07), (-0.374, -0.9029, -0.09625), (-0.3686, -0.8898, -0.1916), (-0.3596, -0.8682, -0.2851), (-0.3472, -0.8382, -0.3758), (-0.3314, -0.8001, -0.4629), (-0.3125, -0.7544, -0.5456), (-0.2905, -0.7013, -0.623), (-0.2657, -0.6415, -0.6944), (-0.2384, -0.5756, -0.7591), (-0.2088, -0.504, -0.8165), (-0.1772, -0.4277, -0.8661), (-0.1438, -0.3472, -0.9073), (-0.1091, -0.2634, -0.9397), (-0.07331, -0.177, -0.9631), (-0.03683, -0.08893, -0.9773), (-0.01878, -0.0944, -0.9773), (-0.03738, -0.1879, -0.9631), (-0.05561, -0.2796, -0.9397), (-0.07331, -0.3686, -0.9073), (-0.09031, -0.454, -0.8661), (-0.1064, -0.5351, -0.8165), (-0.1215, -0.611, -0.7591), (-0.1355, -0.681, -0.6944), (-0.1481, -0.7445, -0.623), (-0.1593, -0.8008, -0.5456), (-0.169, -0.8494, -0.4629), (-0.177, -0.8898, -0.3758), (-0.1833, -0.9217, -0.2851), (-0.1879, -0.9446, -0.1916), (-0.1907, -0.9585, -0.09625), (-0.1916, -0.9631, -1.593e-07), (-0.1907, -0.9585, 0.09625), (-0.1879, -0.9446, 0.1916), (-0.1833, -0.9217, 0.2851), (-0.177, -0.8898, 0.3758), (-0.169, -0.8494, 0.4629), (-0.1593, -0.8008, 0.5456), (-0.1481, -0.7445, 0.623), (-0.1355, -0.681, 0.6944), (-0.1215, -0.611, 0.9636), (-0.1064, -0.5351, 0.9315), (-0.09031, -0.454, 0.9038), (-0.07331, -0.3686, 0.8808), (-0.05561, -0.2796, 0.8626), (-0.03738, -0.1879, 0.8496), (-0.01878, -0.0944, 0.8417), (2.114e-08, -0.09625, 0.8417), (3.577e-08, -0.1916, 0.8496), (3.355e-08, -0.2851, 0.8626), (5.396e-08, -0.3758, 0.8808), (2.815e-08, -0.4629, 0.9038), (8.835e-08, -0.5456, 0.9315), (1.474e-07, -0.623, 0.9636), (7.38e-08, -0.6944, 0.6944), (1.28e-07, -0.7591, 0.623), (5.774e-08, -0.8165, 0.5456), (1.684e-07, -0.8661, 0.4629), (2.021e-07, -0.9073, 0.3758), (1.488e-07, -0.9397, 0.2851), (1.004e-07, -0.9631, 0.1916), (7.157e-08, -0.9773, 0.09625), (1.475e-07, -0.982, -1.601e-07), (7.157e-08, -0.9773, -0.09625), (2.381e-07, -0.9631, -0.1916), (1.087e-07, -0.9397, -0.2851), (2.08e-07, -0.9073, -0.3758), (1.886e-07, -0.8661, -0.4629), (1.641e-07, -0.8165, -0.5456), (2.517e-07, -0.7591, -0.623), (1.517e-07, -0.6944, -0.6944), (1.32e-07, -0.623, -0.7591), (1.161e-07, -0.5456, -0.8165), (5.454e-08, -0.4629, -0.8661), (9.471e-08, -0.3758, -0.9073), (2.063e-08, -0.2851, -0.9397), (3.077e-08, -0.1916, -0.9631), (1.258e-08, -0.09625, -0.9773), (0.01878, -0.0944, -0.9773), (0.03738, -0.1879, -0.9631), (0.05561, -0.2796, -0.9397), (0.07331, -0.3686, -0.9073), (0.09031, -0.454, -0.8661), (0.1064, -0.5351, -0.8165), (0.1215, -0.611, -0.7591), (0.1355, -0.681, -0.6944), (0.1481, -0.7445, -0.623), (0.1593, -0.8008, -0.5456), (0.169, -0.8494, -0.4629), (0.177, -0.8898, -0.3758), (0.1833, -0.9217, -0.2851), (0.1879, -0.9446, -0.1916), (0.1907, -0.9585, -0.09625), (0.1916, -0.9631, -1.593e-07), (0.1907, -0.9585, 0.09625), (0.1879, -0.9446, 0.1916), (0.1833, -0.9217, 0.2851), (0.177, -0.8898, 0.3758), (0.169, -0.8494, 0.4629), (0.1593, -0.8008, 0.5456), (0.1481, -0.7445, 0.623), (0.1355, -0.681, 0.6944), (0.1215, -0.611, 0.9636), (0.1064, -0.5351, 0.9315), (0.09031, -0.454, 0.9038), (0.07331, -0.3686, 0.8808), (0.05561, -0.2796, 0.8626), (0.03738, -0.1879, 0.8496), (0.01878, -0.0944, 0.8417), (0.03683, -0.08893, 0.8417), (0.07331, -0.177, 0.8496), (0.1091, -0.2634, 0.8626), (0.1438, -0.3472, 0.8808), (0.1772, -0.4277, 0.9038), (0.2088, -0.504, 0.9315), (0.2384, -0.5756, 0.9636), (0.2657, -0.6415, 0.6944), (0.2905, -0.7013, 0.623), (0.3125, -0.7544, 0.5456), (0.3314, -0.8001, 0.4629), (0.3472, -0.8382, 0.3758), (0.3596, -0.8682, 0.2851), (0.3686, -0.8898, 0.1916), (0.374, -0.9029, 0.09625), (0.3758, -0.9073, -1.57e-07), (0.374, -0.9029, -0.09625), (0.3686, -0.8898, -0.1916), (0.3596, -0.8682, -0.2851), (0.3472, -0.8382, -0.3758), (0.3314, -0.8001, -0.4629), (0.3125, -0.7544, -0.5456), (0.2905, -0.7013, -0.623), (0.2657, -0.6415, -0.6944), (0.2384, -0.5756, -0.7591), (0.2088, -0.504, -0.8165), (0.1772, -0.4277, -0.8661), (0.1438, -0.3472, -0.9073), (0.1091, -0.2634, -0.9397), (0.07331, -0.177, -0.9631), (0.03683, -0.08893, -0.9773), (0.05348, -0.08003, -0.9773), (0.1064, -0.1593, -0.9631), (0.1584, -0.237, -0.9397), (0.2088, -0.3125, -0.9073), (0.2572, -0.3849, -0.8661), (0.3031, -0.4536, -0.8165), (0.3461, -0.518, -0.7591), (0.3858, -0.5774, -0.6944), (0.4217, -0.6312, -0.623), (0.4536, -0.6789, -0.5456), (0.4812, -0.7201, -0.4629), (0.504, -0.7544, -0.3758), (0.5221, -0.7814, -0.2851), (0.5351, -0.8008, -0.1916), (0.5429, -0.8126, -0.09625), (0.5456, -0.8165, -1.532e-07), (0.5429, -0.8126, 0.09625), (0.5351, -0.8008, 0.1916), (0.5221, -0.7814, 0.2851), (0.504, -0.7544, 0.3758), (0.4812, -0.7201, 0.4629), (0.4536, -0.6789, 0.5456), (0.4217, -0.6312, 0.623), (0.3858, -0.5774, 0.6944), (0.3461, -0.518, 0.9636), (0.3031, -0.4536, 0.9315), (0.2572, -0.3849, 0.9038), (0.2088, -0.3125, 0.8808), (0.1584, -0.237, 0.8626), (0.1064, -0.1593, 0.8496), (0.05348, -0.08003, 0.8417), (0.06806, -0.06806, 0.8417), (0.1355, -0.1355, 0.8496), (0.2016, -0.2016, 0.8626), (0.2657, -0.2657, 0.8808), (0.3273, -0.3273, 0.9038), (0.3858, -0.3858, 0.9315), (0.4405, -0.4405, 0.9636), (0.491, -0.491, 0.6944), (0.5368, -0.5368, 0.623), (0.5774, -0.5774, 0.5456), (0.6124, -0.6124, 0.4629), (0.6415, -0.6415, 0.3758), (0.6645, -0.6645, 0.2851), (0.681, -0.681, 0.1916), (0.691, -0.691, 0.09625), (0.6944, -0.6944, -1.482e-07), (0.691, -0.691, -0.09625), (0.681, -0.681, -0.1916), (0.6645, -0.6645, -0.2851), (0.6415, -0.6415, -0.3758), (0.6124, -0.6124, -0.4629), (0.5774, -0.5774, -0.5456), (0.5368, -0.5368, -0.623), (0.491, -0.491, -0.6944), (0.4405, -0.4405, -0.7591), (0.3858, -0.3858, -0.8165), (0.3273, -0.3273, -0.8661), (0.2657, -0.2657, -0.9073), (0.2016, -0.2016, -0.9397), (0.1355, -0.1355, -0.9631), (0.06806, -0.06806, -0.9773), (0.08003, -0.05348, -0.9773), (0.1593, -0.1064, -0.9631), (0.237, -0.1584, -0.9397), (0.3125, -0.2088, -0.9073), (0.3849, -0.2572, -0.8661), (0.4536, -0.3031, -0.8165), (0.518, -0.3461, -0.7591), (0.5774, -0.3858, -0.6944), (0.6312, -0.4217, -0.623), (0.6789, -0.4536, -0.5456), (0.7201, -0.4812, -0.4629), (0.7544, -0.504, -0.3758), (0.7814, -0.5221, -0.2851), (0.8008, -0.5351, -0.1916), (0.8126, -0.5429, -0.09625), (0.8165, -0.5456, -1.421e-07), (0.8126, -0.5429, 0.09625), (0.8008, -0.5351, 0.1916), (0.7814, -0.5221, 0.2851), (0.7544, -0.504, 0.3758), (0.7201, -0.4812, 0.4629), (0.6789, -0.4536, 0.5456), (0.6312, -0.4217, 0.623), (0.5774, -0.3858, 0.6944), (0.518, -0.3461, 0.9636), (0.4536, -0.3031, 0.9315), (0.3849, -0.2572, 0.9038), (0.3125, -0.2088, 0.8808), (0.237, -0.1584, 0.8626), (0.1593, -0.1064, 0.8496), (0.08003, -0.05348, 0.8417), (0.08893, -0.03683, 0.8417), (0.177, -0.07331, 0.8496), (0.2634, -0.1091, 0.8626), (0.3472, -0.1438, 0.8808), (0.4277, -0.1772, 0.9038), (0.504, -0.2088, 0.9315), (0.5756, -0.2384, 0.9636), (0.6415, -0.2657, 0.6944), (0.7013, -0.2905, 0.623), (0.7544, -0.3125, 0.5456), (0.8001, -0.3314, 0.4629), (0.8382, -0.3472, 0.3758), (0.8682, -0.3596, 0.2851), (0.8898, -0.3686, 0.1916), (0.9029, -0.374, 0.09625), (0.9073, -0.3758, -1.351e-07), (0.9029, -0.374, -0.09625), (0.8898, -0.3686, -0.1916), (0.8682, -0.3596, -0.2851), (0.8382, -0.3472, -0.3758), (0.8001, -0.3314, -0.4629), (0.7544, -0.3125, -0.5456), (0.7013, -0.2905, -0.623), (0.6415, -0.2657, -0.6944), (0.5756, -0.2384, -0.7591), (0.504, -0.2088, -0.8165), (0.4277, -0.1772, -0.8661), (0.3472, -0.1438, -0.9073), (0.2634, -0.1091, -0.9397), (0.177, -0.07331, -0.9631), (0.08893, -0.03683, -0.9773), (0.0944, -0.01878, -0.9773), (0.1879, -0.03738, -0.9631), (0.2796, -0.05561, -0.9397), (0.3686, -0.07331, -0.9073), (0.454, -0.09031, -0.8661), (0.5351, -0.1064, -0.8165), (0.611, -0.1215, -0.7591), (0.681, -0.1355, -0.6944), (0.7445, -0.1481, -0.623), (0.8008, -0.1593, -0.5456), (0.8494, -0.169, -0.4629), (0.8898, -0.177, -0.3758), (0.9217, -0.1833, -0.2851), (0.9446, -0.1879, -0.1916), (0.9585, -0.1907, -0.09625), (0.9631, -0.1916, -1.275e-07), (0.9585, -0.1907, 0.09625), (0.9446, -0.1879, 0.1916), (0.9217, -0.1833, 0.2851), (0.8898, -0.177, 0.3758), (0.8494, -0.169, 0.4629), (0.8008, -0.1593, 0.5456), (0.7445, -0.1481, 0.623), (0.681, -0.1355, 0.6944), (0.611, -0.1215, 0.9636), (0.5351, -0.1064, 0.9315), (0.454, -0.09031, 0.9038), (0.3686, -0.07331, 0.8808), (0.2796, -0.05561, 0.8626), (0.1879, -0.03738, 0.8496), (0.0944, -0.01878, 0.8417), (0.09625, -8.148e-09, 0.8417), (0.1916, 9.6e-09, 0.8496), (0.2851, 2.631e-09, 0.8626), (0.3758, 7.909e-09, 0.8808), (0.4629, 2.115e-08, 0.9038), (0.5456, 8.34e-08, 0.9315), (0.623, 1.304e-07, 0.9636), (0.6944, 8.106e-08, 0.6944), (0.7591, 1.699e-07, 0.623), (0.8165, 8.843e-08, 0.5456), (0.8661, 1.48e-07, 0.4629), (0.9073, 2.313e-07, 0.3758), (0.9397, 1.759e-07, 0.2851), (0.9631, 1.63e-07, 0.1916), (0.9773, 1.237e-07, 0.09625), (0.982, 2.294e-07, -1.196e-07), (0.9773, 1.317e-07, -0.09625), (0.9631, 3.566e-07, -0.1916), (0.9397, 1.766e-07, -0.2851), (0.9073, 2.624e-07, -0.3758), (0.8661, 2.609e-07, -0.4629), (0.8165, 2.254e-07, -0.5456), (0.7591, 2.904e-07, -0.623), (0.6944, 2.45e-07, -0.6944), (0.623, 1.692e-07, -0.7591), (0.5456, 1.857e-07, -0.8165), (0.4629, 1.304e-07, -0.8661), (0.3758, 1.364e-07, -0.9073), (0.2851, 7.592e-08, -0.9397), (0.1916, 7.765e-08, -0.9631), (0.09625, 6.037e-08, -0.9773)], [], [(125, 1, 993), (993, 1, 2, 992), (992, 2, 3, 991), (991, 3, 4, 990), (990, 4, 5, 989), (989, 5, 6, 988), (988, 6, 7, 987), (987, 7, 8, 986), (986, 8, 9, 985), (985, 9, 10, 984), (984, 10, 11, 983), (983, 11, 12, 982), (982, 12, 13, 981), (981, 13, 14, 980), (980, 14, 15, 979), (979, 15, 16, 978), (978, 16, 17, 977), (977, 17, 18, 976), (976, 18, 19, 975), (975, 19, 20, 974), (974, 20, 21, 973), (973, 21, 22, 972), (972, 22, 23, 971), (971, 23, 24, 970), (970, 24, 25, 969), (969, 25, 26, 968), (968, 26, 27, 967), (967, 27, 28, 966), (966, 28, 29, 965), (965, 29, 30, 964), (964, 30, 31, 963), (31, 0, 963), (32, 0, 31), (30, 33, 32, 31), (29, 34, 33, 30), (28, 35, 34, 29), (27, 36, 35, 28), (26, 37, 36, 27), (25, 38, 37, 26), (24, 39, 38, 25), (23, 40, 39, 24), (22, 41, 40, 23), (21, 42, 41, 22), (20, 43, 42, 21), (19, 44, 43, 20), (18, 45, 44, 19), (17, 46, 45, 18), (16, 47, 46, 17), (15, 48, 47, 16), (14, 49, 48, 15), (13, 50, 49, 14), (12, 51, 50, 13), (11, 52, 51, 12), (10, 53, 52, 11), (9, 54, 53, 10), (8, 55, 54, 9), (7, 56, 55, 8), (6, 57, 56, 7), (5, 58, 57, 6), (4, 59, 58, 5), (3, 60, 59, 4), (2, 61, 60, 3), (1, 62, 61, 2), (125, 62, 1), (125, 63, 62), (62, 63, 64, 61), (61, 64, 65, 60), (60, 65, 66, 59), (59, 66, 67, 58), (58, 67, 68, 57), (57, 68, 69, 56), (56, 69, 70, 55), (55, 70, 71, 54), (54, 71, 72, 53), (53, 72, 73, 52), (52, 73, 74, 51), (51, 74, 75, 50), (50, 75, 76, 49), (49, 76, 77, 48), (48, 77, 78, 47), (47, 78, 79, 46), (46, 79, 80, 45), (45, 80, 81, 44), (44, 81, 82, 43), (43, 82, 83, 42), (42, 83, 84, 41), (41, 84, 85, 40), (40, 85, 86, 39), (39, 86, 87, 38), (38, 87, 88, 37), (37, 88, 89, 36), (36, 89, 90, 35), (35, 90, 91, 34), (34, 91, 92, 33), (33, 92, 93, 32), (93, 0, 32), (94, 0, 93), (92, 95, 94, 93), (91, 96, 95, 92), (90, 97, 96, 91), (89, 98, 97, 90), (88, 99, 98, 89), (87, 100, 99, 88), (86, 101, 100, 87), (85, 102, 101, 86), (84, 103, 102, 85), (83, 104, 103, 84), (82, 105, 104, 83), (81, 106, 105, 82), (80, 107, 106, 81), (79, 108, 107, 80), (78, 109, 108, 79), (77, 110, 109, 78), (76, 111, 110, 77), (75, 112, 111, 76), (74, 113, 112, 75), (73, 114, 113, 74), (72, 115, 114, 73), (71, 116, 115, 72), (70, 117, 116, 71), (69, 118, 117, 70), (68, 119, 118, 69), (67, 120, 119, 68), (66, 121, 120, 67), (65, 122, 121, 66), (64, 123, 122, 65), (63, 124, 123, 64), (125, 124, 63), (125, 126, 124), (124, 126, 127, 123), (123, 127, 128, 122), (122, 128, 129, 121), (121, 129, 130, 120), (120, 130, 131, 119), (119, 131, 132, 118), (118, 132, 133, 117), (117, 133, 134, 116), (116, 134, 135, 115), (115, 135, 136, 114), (114, 136, 137, 113), (113, 137, 138, 112), (112, 138, 139, 111), (111, 139, 140, 110), (110, 140, 141, 109), (109, 141, 142, 108), (108, 142, 143, 107), (107, 143, 144, 106), (106, 144, 145, 105), (105, 145, 146, 104), (104, 146, 147, 103), (103, 147, 148, 102), (102, 148, 149, 101), (101, 149, 150, 100), (100, 150, 151, 99), (99, 151, 152, 98), (98, 152, 153, 97), (97, 153, 154, 96), (96, 154, 155, 95), (95, 155, 156, 94), (156, 0, 94), (157, 0, 156), (155, 158, 157, 156), (154, 159, 158, 155), (153, 160, 159, 154), (152, 161, 160, 153), (151, 162, 161, 152), (150, 163, 162, 151), (149, 164, 163, 150), (148, 165, 164, 149), (147, 166, 165, 148), (146, 167, 166, 147), (145, 168, 167, 146), (144, 169, 168, 145), (143, 170, 169, 144), (142, 171, 170, 143), (141, 172, 171, 142), (140, 173, 172, 141), (139, 174, 173, 140), (138, 175, 174, 139), (137, 176, 175, 138), (136, 177, 176, 137), (135, 178, 177, 136), (134, 179, 178, 135), (133, 180, 179, 134), (132, 181, 180, 133), (131, 182, 181, 132), (130, 183, 182, 131), (129, 184, 183, 130), (128, 185, 184, 129), (127, 186, 185, 128), (126, 187, 186, 127), (125, 187, 126), (125, 188, 187), (187, 188, 189, 186), (186, 189, 190, 185), (185, 190, 191, 184), (184, 191, 192, 183), (183, 192, 193, 182), (182, 193, 194, 181), (181, 194, 195, 180), (180, 195, 196, 179), (179, 196, 197, 178), (178, 197, 198, 177), (177, 198, 199, 176), (176, 199, 200, 175), (175, 200, 201, 174), (174, 201, 202, 173), (173, 202, 203, 172), (172, 203, 204, 171), (171, 204, 205, 170), (170, 205, 206, 169), (169, 206, 207, 168), (168, 207, 208, 167), (167, 208, 209, 166), (166, 209, 210, 165), (165, 210, 211, 164), (164, 211, 212, 163), (163, 212, 213, 162), (162, 213, 214, 161), (161, 214, 215, 160), (160, 215, 216, 159), (159, 216, 217, 158), (158, 217, 218, 157), (218, 0, 157), (219, 0, 218), (217, 220, 219, 218), (216, 221, 220, 217), (215, 222, 221, 216), (214, 223, 222, 215), (213, 224, 223, 214), (212, 225, 224, 213), (211, 226, 225, 212), (210, 227, 226, 211), (209, 228, 227, 210), (208, 229, 228, 209), (207, 230, 229, 208), (206, 231, 230, 207), (205, 232, 231, 206), (204, 233, 232, 205), (203, 234, 233, 204), (202, 235, 234, 203), (201, 236, 235, 202), (200, 237, 236, 201), (199, 238, 237, 200), (198, 239, 238, 199), (197, 240, 239, 198), (196, 241, 240, 197), (195, 242, 241, 196), (194, 243, 242, 195), (193, 244, 243, 194), (192, 245, 244, 193), (191, 246, 245, 192), (190, 247, 246, 191), (189, 248, 247, 190), (188, 249, 248, 189), (125, 249, 188), (125, 250, 249), (249, 250, 251, 248), (248, 251, 252, 247), (247, 252, 253, 246), (246, 253, 254, 245), (245, 254, 255, 244), (244, 255, 256, 243), (243, 256, 257, 242), (242, 257, 258, 241), (241, 258, 259, 240), (240, 259, 260, 239), (239, 260, 261, 238), (238, 261, 262, 237), (237, 262, 263, 236), (236, 263, 264, 235), (235, 264, 265, 234), (234, 265, 266, 233), (233, 266, 267, 232), (232, 267, 268, 231), (231, 268, 269, 230), (230, 269, 270, 229), (229, 270, 271, 228), (228, 271, 272, 227), (227, 272, 273, 226), (226, 273, 274, 225), (225, 274, 275, 224), (224, 275, 276, 223), (223, 276, 277, 222), (222, 277, 278, 221), (221, 278, 279, 220), (220, 279, 280, 219), (280, 0, 219), (281, 0, 280), (279, 282, 281, 280), (278, 283, 282, 279), (277, 284, 283, 278), (276, 285, 284, 277), (275, 286, 285, 276), (274, 287, 286, 275), (273, 288, 287, 274), (272, 289, 288, 273), (271, 290, 289, 272), (270, 291, 290, 271), (269, 292, 291, 270), (268, 293, 292, 269), (267, 294, 293, 268), (266, 295, 294, 267), (265, 296, 295, 266), (264, 297, 296, 265), (263, 298, 297, 264), (262, 299, 298, 263), (261, 300, 299, 262), (260, 301, 300, 261), (259, 302, 301, 260), (258, 303, 302, 259), (257, 304, 303, 258), (256, 305, 304, 257), (255, 306, 305, 256), (254, 307, 306, 255), (253, 308, 307, 254), (252, 309, 308, 253), (251, 310, 309, 252), (250, 311, 310, 251), (125, 311, 250), (125, 312, 311), (311, 312, 313, 310), (310, 313, 314, 309), (309, 314, 315, 308), (308, 315, 316, 307), (307, 316, 317, 306), (306, 317, 318, 305), (305, 318, 319, 304), (304, 319, 320, 303), (303, 320, 321, 302), (302, 321, 322, 301), (301, 322, 323, 300), (300, 323, 324, 299), (299, 324, 325, 298), (298, 325, 326, 297), (297, 326, 327, 296), (296, 327, 328, 295), (295, 328, 329, 294), (294, 329, 330, 293), (293, 330, 331, 292), (292, 331, 332, 291), (291, 332, 333, 290), (290, 333, 334, 289), (289, 334, 335, 288), (288, 335, 336, 287), (287, 336, 337, 286), (286, 337, 338, 285), (285, 338, 339, 284), (284, 339, 340, 283), (283, 340, 341, 282), (282, 341, 342, 281), (342, 0, 281), (343, 0, 342), (341, 344, 343, 342), (340, 345, 344, 341), (339, 346, 345, 340), (338, 347, 346, 339), (337, 348, 347, 338), (336, 349, 348, 337), (335, 350, 349, 336), (334, 351, 350, 335), (333, 352, 351, 334), (332, 353, 352, 333), (331, 354, 353, 332), (330, 355, 354, 331), (329, 356, 355, 330), (328, 357, 356, 329), (327, 358, 357, 328), (326, 359, 358, 327), (325, 360, 359, 326), (324, 361, 360, 325), (323, 362, 361, 324), (322, 363, 362, 323), (321, 364, 363, 322), (320, 365, 364, 321), (319, 366, 365, 320), (318, 367, 366, 319), (317, 368, 367, 318), (316, 369, 368, 317), (315, 370, 369, 316), (314, 371, 370, 315), (313, 372, 371, 314), (312, 373, 372, 313), (125, 373, 312), (125, 374, 373), (373, 374, 375, 372), (372, 375, 376, 371), (371, 376, 377, 370), (370, 377, 378, 369), (369, 378, 379, 368), (368, 379, 380, 367), (367, 380, 381, 366), (366, 381, 382, 365), (365, 382, 383, 364), (364, 383, 384, 363), (363, 384, 385, 362), (362, 385, 386, 361), (361, 386, 387, 360), (360, 387, 388, 359), (359, 388, 389, 358), (358, 389, 390, 357), (357, 390, 391, 356), (356, 391, 392, 355), (355, 392, 393, 354), (354, 393, 394, 353), (353, 394, 395, 352), (352, 395, 396, 351), (351, 396, 397, 350), (350, 397, 398, 349), (349, 398, 399, 348), (348, 399, 400, 347), (347, 400, 401, 346), (346, 401, 402, 345), (345, 402, 403, 344), (344, 403, 404, 343), (404, 0, 343), (405, 0, 404), (403, 406, 405, 404), (402, 407, 406, 403), (401, 408, 407, 402), (400, 409, 408, 401), (399, 410, 409, 400), (398, 411, 410, 399), (397, 412, 411, 398), (396, 413, 412, 397), (395, 414, 413, 396), (394, 415, 414, 395), (393, 416, 415, 394), (392, 417, 416, 393), (391, 418, 417, 392), (390, 419, 418, 391), (389, 420, 419, 390), (388, 421, 420, 389), (387, 422, 421, 388), (386, 423, 422, 387), (385, 424, 423, 386), (384, 425, 424, 385), (383, 426, 425, 384), (382, 427, 426, 383), (381, 428, 427, 382), (380, 429, 428, 381), (379, 430, 429, 380), (378, 431, 430, 379), (377, 432, 431, 378), (376, 433, 432, 377), (375, 434, 433, 376), (374, 435, 434, 375), (125, 435, 374), (125, 436, 435), (435, 436, 437, 434), (434, 437, 438, 433), (433, 438, 439, 432), (432, 439, 440, 431), (431, 440, 441, 430), (430, 441, 442, 429), (429, 442, 443, 428), (428, 443, 444, 427), (427, 444, 445, 426), (426, 445, 446, 425), (425, 446, 447, 424), (424, 447, 448, 423), (423, 448, 449, 422), (422, 449, 450, 421), (421, 450, 451, 420), (420, 451, 452, 419), (419, 452, 453, 418), (418, 453, 454, 417), (417, 454, 455, 416), (416, 455, 456, 415), (415, 456, 457, 414), (414, 457, 458, 413), (413, 458, 459, 412), (412, 459, 460, 411), (411, 460, 461, 410), (410, 461, 462, 409), (409, 462, 463, 408), (408, 463, 464, 407), (407, 464, 465, 406), (406, 465, 466, 405), (466, 0, 405), (467, 0, 466), (465, 468, 467, 466), (464, 469, 468, 465), (463, 470, 469, 464), (462, 471, 470, 463), (461, 472, 471, 462), (460, 473, 472, 461), (459, 474, 473, 460), (458, 475, 474, 459), (457, 476, 475, 458), (456, 477, 476, 457), (455, 478, 477, 456), (454, 479, 478, 455), (453, 480, 479, 454), (452, 481, 480, 453), (451, 482, 481, 452), (450, 483, 482, 451), (449, 484, 483, 450), (448, 485, 484, 449), (447, 486, 485, 448), (446, 487, 486, 447), (445, 488, 487, 446), (444, 489, 488, 445), (443, 490, 489, 444), (442, 491, 490, 443), (441, 492, 491, 442), (440, 493, 492, 441), (439, 494, 493, 440), (438, 495, 494, 439), (437, 496, 495, 438), (436, 497, 496, 437), (125, 497, 436), (125, 498, 497), (497, 498, 499, 496), (496, 499, 500, 495), (495, 500, 501, 494), (494, 501, 502, 493), (493, 502, 503, 492), (492, 503, 504, 491), (491, 504, 505, 490), (490, 505, 506, 489), (489, 506, 507, 488), (488, 507, 508, 487), (487, 508, 509, 486), (486, 509, 510, 485), (485, 510, 511, 484), (484, 511, 512, 483), (483, 512, 513, 482), (482, 513, 514, 481), (481, 514, 515, 480), (480, 515, 516, 479), (479, 516, 517, 478), (478, 517, 518, 477), (477, 518, 519, 476), (476, 519, 520, 475), (475, 520, 521, 474), (474, 521, 522, 473), (473, 522, 523, 472), (472, 523, 524, 471), (471, 524, 525, 470), (470, 525, 526, 469), (469, 526, 527, 468), (468, 527, 528, 467), (528, 0, 467), (529, 0, 528), (527, 530, 529, 528), (526, 531, 530, 527), (525, 532, 531, 526), (524, 533, 532, 525), (523, 534, 533, 524), (522, 535, 534, 523), (521, 536, 535, 522), (520, 537, 536, 521), (519, 538, 537, 520), (518, 539, 538, 519), (517, 540, 539, 518), (516, 541, 540, 517), (515, 542, 541, 516), (514, 543, 542, 515), (513, 544, 543, 514), (512, 545, 544, 513), (511, 546, 545, 512), (510, 547, 546, 511), (509, 548, 547, 510), (508, 549, 548, 509), (507, 550, 549, 508), (506, 551, 550, 507), (505, 552, 551, 506), (504, 553, 552, 505), (503, 554, 553, 504), (502, 555, 554, 503), (501, 556, 555, 502), (500, 557, 556, 501), (499, 558, 557, 500), (498, 559, 558, 499), (125, 559, 498), (125, 560, 559), (559, 560, 561, 558), (558, 561, 562, 557), (557, 562, 563, 556), (556, 563, 564, 555), (555, 564, 565, 554), (554, 565, 566, 553), (553, 566, 567, 552), (552, 567, 568, 551), (551, 568, 569, 550), (550, 569, 570, 549), (549, 570, 571, 548), (548, 571, 572, 547), (547, 572, 573, 546), (546, 573, 574, 545), (545, 574, 575, 544), (544, 575, 576, 543), (543, 576, 577, 542), (542, 577, 578, 541), (541, 578, 579, 540), (540, 579, 580, 539), (539, 580, 581, 538), (538, 581, 582, 537), (537, 582, 583, 536), (536, 583, 584, 535), (535, 584, 585, 534), (534, 585, 586, 533), (533, 586, 587, 532), (532, 587, 588, 531), (531, 588, 589, 530), (530, 589, 590, 529), (590, 0, 529), (591, 0, 590), (589, 592, 591, 590), (588, 593, 592, 589), (587, 594, 593, 588), (586, 595, 594, 587), (585, 596, 595, 586), (584, 597, 596, 585), (583, 598, 597, 584), (582, 599, 598, 583), (581, 600, 599, 582), (580, 601, 600, 581), (579, 602, 601, 580), (578, 603, 602, 579), (577, 604, 603, 578), (576, 605, 604, 577), (575, 606, 605, 576), (574, 607, 606, 575), (573, 608, 607, 574), (572, 609, 608, 573), (571, 610, 609, 572), (570, 611, 610, 571), (569, 612, 611, 570), (568, 613, 612, 569), (567, 614, 613, 568), (566, 615, 614, 567), (565, 616, 615, 566), (564, 617, 616, 565), (563, 618, 617, 564), (562, 619, 618, 563), (561, 620, 619, 562), (560, 621, 620, 561), (125, 621, 560), (125, 622, 621), (621, 622, 623, 620), (620, 623, 624, 619), (619, 624, 625, 618), (618, 625, 626, 617), (617, 626, 627, 616), (616, 627, 628, 615), (615, 628, 629, 614), (614, 629, 630, 613), (613, 630, 631, 612), (612, 631, 632, 611), (611, 632, 633, 610), (610, 633, 634, 609), (609, 634, 635, 608), (608, 635, 636, 607), (607, 636, 637, 606), (606, 637, 638, 605), (605, 638, 639, 604), (604, 639, 640, 603), (603, 640, 641, 602), (602, 641, 642, 601), (601, 642, 643, 600), (600, 643, 644, 599), (599, 644, 645, 598), (598, 645, 646, 597), (597, 646, 647, 596), (596, 647, 648, 595), (595, 648, 649, 594), (594, 649, 650, 593), (593, 650, 651, 592), (592, 651, 652, 591), (652, 0, 591), (653, 0, 652), (651, 654, 653, 652), (650, 655, 654, 651), (649, 656, 655, 650), (648, 657, 656, 649), (647, 658, 657, 648), (646, 659, 658, 647), (645, 660, 659, 646), (644, 661, 660, 645), (643, 662, 661, 644), (642, 663, 662, 643), (641, 664, 663, 642), (640, 665, 664, 641), (639, 666, 665, 640), (638, 667, 666, 639), (637, 668, 667, 638), (636, 669, 668, 637), (635, 670, 669, 636), (634, 671, 670, 635), (633, 672, 671, 634), (632, 673, 672, 633), (631, 674, 673, 632), (630, 675, 674, 631), (629, 676, 675, 630), (628, 677, 676, 629), (627, 678, 677, 628), (626, 679, 678, 627), (625, 680, 679, 626), (624, 681, 680, 625), (623, 682, 681, 624), (622, 683, 682, 623), (125, 683, 622), (125, 684, 683), (683, 684, 685, 682), (682, 685, 686, 681), (681, 686, 687, 680), (680, 687, 688, 679), (679, 688, 689, 678), (678, 689, 690, 677), (677, 690, 691, 676), (676, 691, 692, 675), (675, 692, 693, 674), (674, 693, 694, 673), (673, 694, 695, 672), (672, 695, 696, 671), (671, 696, 697, 670), (670, 697, 698, 669), (669, 698, 699, 668), (668, 699, 700, 667), (667, 700, 701, 666), (666, 701, 702, 665), (665, 702, 703, 664), (664, 703, 704, 663), (663, 704, 705, 662), (662, 705, 706, 661), (661, 706, 707, 660), (660, 707, 708, 659), (659, 708, 709, 658), (658, 709, 710, 657), (657, 710, 711, 656), (656, 711, 712, 655), (655, 712, 713, 654), (654, 713, 714, 653), (714, 0, 653), (715, 0, 714), (713, 716, 715, 714), (712, 717, 716, 713), (711, 718, 717, 712), (710, 719, 718, 711), (709, 720, 719, 710), (708, 721, 720, 709), (707, 722, 721, 708), (706, 723, 722, 707), (705, 724, 723, 706), (704, 725, 724, 705), (703, 726, 725, 704), (702, 727, 726, 703), (701, 728, 727, 702), (700, 729, 728, 701), (699, 730, 729, 700), (698, 731, 730, 699), (697, 732, 731, 698), (696, 733, 732, 697), (695, 734, 733, 696), (694, 735, 734, 695), (693, 736, 735, 694), (692, 737, 736, 693), (691, 738, 737, 692), (690, 739, 738, 691), (689, 740, 739, 690), (688, 741, 740, 689), (687, 742, 741, 688), (686, 743, 742, 687), (685, 744, 743, 686), (684, 745, 744, 685), (125, 745, 684), (125, 746, 745), (745, 746, 747, 744), (744, 747, 748, 743), (743, 748, 749, 742), (742, 749, 750, 741), (741, 750, 751, 740), (740, 751, 752, 739), (739, 752, 753, 738), (738, 753, 754, 737), (737, 754, 755, 736), (736, 755, 756, 735), (735, 756, 757, 734), (734, 757, 758, 733), (733, 758, 759, 732), (732, 759, 760, 731), (731, 760, 761, 730), (730, 761, 762, 729), (729, 762, 763, 728), (728, 763, 764, 727), (727, 764, 765, 726), (726, 765, 766, 725), (725, 766, 767, 724), (724, 767, 768, 723), (723, 768, 769, 722), (722, 769, 770, 721), (721, 770, 771, 720), (720, 771, 772, 719), (719, 772, 773, 718), (718, 773, 774, 717), (717, 774, 775, 716), (716, 775, 776, 715), (776, 0, 715), (777, 0, 776), (775, 778, 777, 776), (774, 779, 778, 775), (773, 780, 779, 774), (772, 781, 780, 773), (771, 782, 781, 772), (770, 783, 782, 771), (769, 784, 783, 770), (768, 785, 784, 769), (767, 786, 785, 768), (766, 787, 786, 767), (765, 788, 787, 766), (764, 789, 788, 765), (763, 790, 789, 764), (762, 791, 790, 763), (761, 792, 791, 762), (760, 793, 792, 761), (759, 794, 793, 760), (758, 795, 794, 759), (757, 796, 795, 758), (756, 797, 796, 757), (755, 798, 797, 756), (754, 799, 798, 755), (753, 800, 799, 754), (752, 801, 800, 753), (751, 802, 801, 752), (750, 803, 802, 751), (749, 804, 803, 750), (748, 805, 804, 749), (747, 806, 805, 748), (746, 807, 806, 747), (125, 807, 746), (125, 808, 807), (807, 808, 809, 806), (806, 809, 810, 805), (805, 810, 811, 804), (804, 811, 812, 803), (803, 812, 813, 802), (802, 813, 814, 801), (801, 814, 815, 800), (800, 815, 816, 799), (799, 816, 817, 798), (798, 817, 818, 797), (797, 818, 819, 796), (796, 819, 820, 795), (795, 820, 821, 794), (794, 821, 822, 793), (793, 822, 823, 792), (792, 823, 824, 791), (791, 824, 825, 790), (790, 825, 826, 789), (789, 826, 827, 788), (788, 827, 828, 787), (787, 828, 829, 786), (786, 829, 830, 785), (785, 830, 831, 784), (784, 831, 832, 783), (783, 832, 833, 782), (782, 833, 834, 781), (781, 834, 835, 780), (780, 835, 836, 779), (779, 836, 837, 778), (778, 837, 838, 777), (838, 0, 777), (839, 0, 838), (837, 840, 839, 838), (836, 841, 840, 837), (835, 842, 841, 836), (834, 843, 842, 835), (833, 844, 843, 834), (832, 845, 844, 833), (831, 846, 845, 832), (830, 847, 846, 831), (829, 848, 847, 830), (828, 849, 848, 829), (827, 850, 849, 828), (826, 851, 850, 827), (825, 852, 851, 826), (824, 853, 852, 825), (823, 854, 853, 824), (822, 855, 854, 823), (821, 856, 855, 822), (820, 857, 856, 821), (819, 858, 857, 820), (818, 859, 858, 819), (817, 860, 859, 818), (816, 861, 860, 817), (815, 862, 861, 816), (814, 863, 862, 815), (813, 864, 863, 814), (812, 865, 864, 813), (811, 866, 865, 812), (810, 867, 866, 811), (809, 868, 867, 810), (808, 869, 868, 809), (125, 869, 808), (125, 870, 869), (869, 870, 871, 868), (868, 871, 872, 867), (867, 872, 873, 866), (866, 873, 874, 865), (865, 874, 875, 864), (864, 875, 876, 863), (863, 876, 877, 862), (862, 877, 878, 861), (861, 878, 879, 860), (860, 879, 880, 859), (859, 880, 881, 858), (858, 881, 882, 857), (857, 882, 883, 856), (856, 883, 884, 855), (855, 884, 885, 854), (854, 885, 886, 853), (853, 886, 887, 852), (852, 887, 888, 851), (851, 888, 889, 850), (850, 889, 890, 849), (849, 890, 891, 848), (848, 891, 892, 847), (847, 892, 893, 846), (846, 893, 894, 845), (845, 894, 895, 844), (844, 895, 896, 843), (843, 896, 897, 842), (842, 897, 898, 841), (841, 898, 899, 840), (840, 899, 900, 839), (900, 0, 839), (901, 0, 900), (899, 902, 901, 900), (898, 903, 902, 899), (897, 904, 903, 898), (896, 905, 904, 897), (895, 906, 905, 896), (894, 907, 906, 895), (893, 908, 907, 894), (892, 909, 908, 893), (891, 910, 909, 892), (890, 911, 910, 891), (889, 912, 911, 890), (888, 913, 912, 889), (887, 914, 913, 888), (886, 915, 914, 887), (885, 916, 915, 886), (884, 917, 916, 885), (883, 918, 917, 884), (882, 919, 918, 883), (881, 920, 919, 882), (880, 921, 920, 881), (879, 922, 921, 880), (878, 923, 922, 879), (877, 924, 923, 878), (876, 925, 924, 877), (875, 926, 925, 876), (874, 927, 926, 875), (873, 928, 927, 874), (872, 929, 928, 873), (871, 930, 929, 872), (870, 931, 930, 871), (125, 931, 870), (125, 932, 931), (931, 932, 933, 930), (930, 933, 934, 929), (929, 934, 935, 928), (928, 935, 936, 927), (927, 936, 937, 926), (926, 937, 938, 925), (925, 938, 939, 924), (924, 939, 940, 923), (923, 940, 941, 922), (922, 941, 942, 921), (921, 942, 943, 920), (920, 943, 944, 919), (919, 944, 945, 918), (918, 945, 946, 917), (917, 946, 947, 916), (916, 947, 948, 915), (915, 948, 949, 914), (914, 949, 950, 913), (913, 950, 951, 912), (912, 951, 952, 911), (911, 952, 953, 910), (910, 953, 954, 909), (909, 954, 955, 908), (908, 955, 956, 907), (907, 956, 957, 906), (906, 957, 958, 905), (905, 958, 959, 904), (904, 959, 960, 903), (903, 960, 961, 902), (902, 961, 962, 901), (962, 0, 901), (963, 0, 962), (961, 964, 963, 962), (960, 965, 964, 961), (959, 966, 965, 960), (958, 967, 966, 959), (957, 968, 967, 958), (956, 969, 968, 957), (955, 970, 969, 956), (954, 971, 970, 955), (953, 972, 971, 954), (952, 973, 972, 953), (951, 974, 973, 952), (950, 975, 974, 951), (949, 976, 975, 950), (948, 977, 976, 949), (947, 978, 977, 948), (946, 979, 978, 947), (945, 980, 979, 946), (944, 981, 980, 945), (943, 982, 981, 944), (942, 983, 982, 943), (941, 984, 983, 942), (940, 985, 984, 941), (939, 986, 985, 940), (938, 987, 986, 939), (937, 988, 987, 938), (936, 989, 988, 937), (935, 990, 989, 936), (934, 991, 990, 935), (933, 992, 991, 934), (932, 993, 992, 933), (125, 993, 932)])
me_sphere.polygons.foreach_set('use_smooth', [True] * 1024)
me_sphere.materials.append(mat_material_002)
me_sphere.use_remesh_preserve_volume = False
me_sphere.use_remesh_preserve_attributes = False
me_sphere.use_mirror_vertex_groups = False
me_sphere.update()
me_cylinder = bpy.data.meshes.new('Cylinder')
me_cylinder.from_pydata([(0.7071, 0.7071, -1.935), (0.8315, 0.5556, -1.935), (0.9239, 0.3827, -1.935), (0.9808, 0.1951, -1.935), (1.0, 7.55e-08, -1.935), (0.9808, -0.1951, -1.935), (0.9239, -0.3827, -1.935), (0.8315, -0.5556, -1.935), (0.7071, -0.7071, -1.935), (0.5556, -0.8315, -1.935), (0.3827, -0.9239, -1.935), (0.1951, -0.9808, -1.935), (-3.258e-07, -1.0, -1.935), (-0.1951, -0.9808, -1.935), (-0.3827, -0.9239, -1.935), (-0.5556, -0.8315, -1.935), (-0.7071, -0.7071, -1.935), (-0.8315, -0.5556, -1.935), (-0.9239, -0.3827, -1.935), (-0.9808, -0.1951, -1.935), (-1.0, 9.656e-07, -1.935), (-0.9808, 0.1951, -1.935), (-0.9239, 0.3827, -1.935), (-0.8315, 0.5556, -1.935), (-0.7071, 0.7071, -1.935), (-0.5556, 0.8315, -1.935), (-0.3827, 0.9239, -1.935), (-0.1951, 0.9808, -1.935), (1.605e-06, 1.0, -1.935), (0.1951, 0.9808, -1.935), (0.3827, 0.9239, -1.935), (0.5556, 0.8315, -1.935), (0.7071, 0.7071, 1.935), (0.8315, 0.5556, 1.935), (0.9239, 0.3827, 1.935), (0.9808, 0.1951, 1.935), (1.0, -2.245e-06, 1.935), (0.9808, -0.1951, 1.935), (0.9239, -0.3827, 1.935), (0.8315, -0.5556, 1.935), (0.7071, -0.7071, 1.935), (0.5556, -0.8315, 1.935), (0.3827, -0.9239, 1.935), (0.1951, -0.9808, 1.935), (9.298e-07, -1.0, 1.935), (-0.1951, -0.9808, 1.935), (-0.3827, -0.9239, 1.935), (-0.5556, -0.8315, 1.935), (-0.7071, -0.7071, 1.935), (-0.8315, -0.5556, 1.935), (-0.9239, -0.3827, 1.935), (-0.9808, -0.1951, 1.935), (-1.0, -4.105e-06, 1.935), (-0.9808, 0.1951, 1.935), (-0.9239, 0.3827, 1.935), (-0.8315, 0.5556, 1.935), (-0.7071, 0.7071, 1.935), (-0.5556, 0.8315, 1.935), (-0.3827, 0.9239, 1.935), (-0.1951, 0.9808, 1.935), (-7.28e-06, 1.0, 1.935), (0.1951, 0.9808, 1.935), (0.3827, 0.9239, 1.935), (0.5556, 0.8315, 1.935), (0.0, 0.0, -1.935), (0.0, 0.0, 1.935)], [], [(64, 0, 1), (65, 33, 32), (64, 1, 2), (65, 34, 33), (64, 2, 3), (65, 35, 34), (64, 3, 4), (65, 36, 35), (64, 4, 5), (65, 37, 36), (64, 5, 6), (65, 38, 37), (64, 6, 7), (65, 39, 38), (64, 7, 8), (65, 40, 39), (64, 8, 9), (65, 41, 40), (64, 9, 10), (65, 42, 41), (64, 10, 11), (65, 43, 42), (64, 11, 12), (65, 44, 43), (64, 12, 13), (65, 45, 44), (64, 13, 14), (65, 46, 45), (64, 14, 15), (65, 47, 46), (64, 15, 16), (65, 48, 47), (64, 16, 17), (65, 49, 48), (64, 17, 18), (65, 50, 49), (64, 18, 19), (65, 51, 50), (64, 19, 20), (65, 52, 51), (64, 20, 21), (65, 53, 52), (64, 21, 22), (65, 54, 53), (64, 22, 23), (65, 55, 54), (64, 23, 24), (65, 56, 55), (64, 24, 25), (65, 57, 56), (64, 25, 26), (65, 58, 57), (64, 26, 27), (65, 59, 58), (64, 27, 28), (65, 60, 59), (64, 28, 29), (65, 61, 60), (64, 29, 30), (65, 62, 61), (64, 30, 31), (65, 63, 62), (31, 0, 64), (65, 32, 63), (0, 32, 33, 1), (1, 33, 34, 2), (2, 34, 35, 3), (3, 35, 36, 4), (4, 36, 37, 5), (5, 37, 38, 6), (6, 38, 39, 7), (7, 39, 40, 8), (8, 40, 41, 9), (9, 41, 42, 10), (10, 42, 43, 11), (11, 43, 44, 12), (12, 44, 45, 13), (13, 45, 46, 14), (14, 46, 47, 15), (15, 47, 48, 16), (16, 48, 49, 17), (17, 49, 50, 18), (18, 50, 51, 19), (19, 51, 52, 20), (20, 52, 53, 21), (21, 53, 54, 22), (22, 54, 55, 23), (23, 55, 56, 24), (24, 56, 57, 25), (25, 57, 58, 26), (26, 58, 59, 27), (27, 59, 60, 28), (28, 60, 61, 29), (29, 61, 62, 30), (30, 62, 63, 31), (32, 0, 31, 63)])
me_cylinder.polygons.foreach_set('use_smooth', [True] * 96)
me_cylinder.materials.append(mat_material_003)
me_cylinder.use_remesh_preserve_volume = False
me_cylinder.use_remesh_preserve_attributes = False
me_cylinder.use_mirror_vertex_groups = False
me_cylinder.update()

# ---- objects
ob_lamp_001 = bpy.data.objects.new('Lamp.001', light_lamp)
ob_cylinder_001 = bpy.data.objects.new('Cylinder.001', me_cylinder_001)
ob_sphere = bpy.data.objects.new('Sphere', me_sphere)
ob_cylinder = bpy.data.objects.new('Cylinder', me_cylinder)
ob_camera = bpy.data.objects.new('Camera', cam_camera)

# ---- transforms, parenting, visibility, modifiers, constraints
ob_lamp_001.location = (2.06, -6.1, 6.644)
ob_lamp_001.rotation_euler = (1.571, 0.0, 0.0)
ob_lamp_001.lock_rotations_4d = False
ob_lamp_001.empty_display_type = 'ARROWS'
ob_lamp_001.color = (0.0, 0.0, 0.0, 1.0)
ob_lamp_001.lineart.crease_threshold = 0.0
ob_cylinder_001.location = (0.0, 0.0, 2.872)
ob_cylinder_001.lock_rotations_4d = False
ob_cylinder_001.empty_display_type = 'ARROWS'
ob_cylinder_001.color = (0.0, 0.0, 0.0, 1.0)
ob_cylinder_001.lineart.crease_threshold = 0.0
ob_sphere.location = (0.0, 0.0198, 1.961)
ob_sphere.lock_rotations_4d = False
ob_sphere.empty_display_type = 'ARROWS'
ob_sphere.color = (0.0, 0.0, 0.0, 1.0)
ob_sphere.lineart.crease_threshold = 0.0
ob_cylinder.location = (0.0, 0.0198, 0.0)
ob_cylinder.lock_rotations_4d = False
ob_cylinder.empty_display_type = 'ARROWS'
ob_cylinder.color = (0.0, 0.0, 0.0, 1.0)
ob_cylinder.lineart.crease_threshold = 0.0
ob_camera.location = (0.2595, -11.0, 1.5)
ob_camera.rotation_euler = (1.571, 0.0, 0.0)
ob_camera.lock_rotations_4d = False
ob_camera.empty_display_type = 'ARROWS'
ob_camera.color = (0.0, 0.0, 0.0, 0.0)
ob_camera.display_type = 'WIRE'
ob_camera.lineart.crease_threshold = 0.0

# ---- collection membership
col_collection_1.objects.link(ob_lamp_001)
col_collection_1.objects.link(ob_cylinder_001)
col_collection_1.objects.link(ob_sphere)
col_collection_1.objects.link(ob_cylinder)
col_collection_1.objects.link(ob_camera)

# ---- scene / render settings (as saved in the file)
scene.camera = ob_camera
scene.frame_start = 1; scene.frame_end = 250; scene.frame_set(1)
scene.render.engine = 'BLENDER_EEVEE_NEXT'
scene.render.image_settings.file_format = 'JPEG'
scene.render.image_settings.color_mode = 'RGB'
scene.render.image_settings.compression = 90
scene.render.resolution_x = 800
scene.render.resolution_y = 600
scene.render.pixel_aspect_x = 100.0
scene.render.pixel_aspect_y = 100.0
scene.render.fps = 25
scene.render.dither_intensity = 0.0
scene.render.use_compositing = False
scene.render.use_sequencer = False
scene.render.bake_bias = 0.0
scene.render.use_stamp_time = False
scene.render.use_stamp_date = False
scene.render.use_stamp_frame = False
scene.render.use_stamp_camera = False
scene.render.use_stamp_scene = False
scene.render.use_stamp_filename = False
scene.render.use_stamp_render_time = False
scene.render.stamp_font_size = 0
scene.cycles.use_denoising = False
scene.cycles.samples = 10
scene.cycles.sampling_pattern = 'TABULATED_SOBOL'
scene.cycles.light_sampling_threshold = 0.0
scene.cycles.use_adaptive_sampling = False
scene.cycles.use_light_tree = False
scene.cycles.blur_glossy = 0.0
scene.cycles.volume_bounces = 1
scene.cycles.pixel_filter_type = 'GAUSSIAN'
scene.cycles.sample_clamp_indirect = 0.0
scene.view_settings.view_transform = 'Raw'
bpy.context.view_layer.update()
